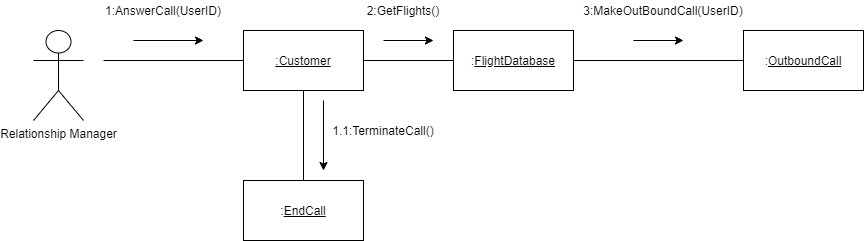

The diagram above was exported from draw.io. Its source (the exported page's mxGraphModel, read from the mxfile embedded in the PNG):
<mxGraphModel dx="1422" dy="762" grid="1" gridSize="10" guides="1" tooltips="1" connect="1" arrows="1" fold="1" page="1" pageScale="1" pageWidth="1169" pageHeight="826" background="#ffffff" math="0" shadow="0">
  <root>
    <mxCell id="0" />
    <mxCell id="1" parent="0" />
    <mxCell id="oeOnqppl6Dnb3AtQmSbj-41" value="Relationship Manager" style="shape=umlActor;verticalLabelPosition=bottom;labelBackgroundColor=#ffffff;verticalAlign=top;html=1;outlineConnect=0;" parent="1" vertex="1">
      <mxGeometry x="250" y="290" width="50" height="90" as="geometry" />
    </mxCell>
    <mxCell id="oeOnqppl6Dnb3AtQmSbj-49" value="" style="endArrow=none;html=1;" parent="1" edge="1">
      <mxGeometry width="50" height="50" relative="1" as="geometry">
        <mxPoint x="320" y="320" as="sourcePoint" />
        <mxPoint x="460" y="320" as="targetPoint" />
      </mxGeometry>
    </mxCell>
    <mxCell id="oeOnqppl6Dnb3AtQmSbj-50" value="" style="rounded=0;whiteSpace=wrap;html=1;" parent="1" vertex="1">
      <mxGeometry x="460" y="290" width="120" height="60" as="geometry" />
    </mxCell>
    <mxCell id="oeOnqppl6Dnb3AtQmSbj-51" value="" style="endArrow=classic;html=1;" parent="1" edge="1">
      <mxGeometry width="50" height="50" relative="1" as="geometry">
        <mxPoint x="350" y="300" as="sourcePoint" />
        <mxPoint x="420" y="300" as="targetPoint" />
      </mxGeometry>
    </mxCell>
    <mxCell id="oeOnqppl6Dnb3AtQmSbj-52" value="1:AnswerCall(UserID)" style="text;html=1;strokeColor=none;fillColor=none;align=center;verticalAlign=middle;whiteSpace=wrap;rounded=0;" parent="1" vertex="1">
      <mxGeometry x="360" y="260" width="40" height="20" as="geometry" />
    </mxCell>
    <mxCell id="oeOnqppl6Dnb3AtQmSbj-56" value="&lt;u&gt;:Customer&lt;/u&gt;" style="text;html=1;strokeColor=none;fillColor=none;align=center;verticalAlign=middle;whiteSpace=wrap;rounded=0;" parent="1" vertex="1">
      <mxGeometry x="500" y="310" width="40" height="20" as="geometry" />
    </mxCell>
    <mxCell id="oeOnqppl6Dnb3AtQmSbj-58" value="" style="endArrow=none;html=1;exitX=1;exitY=0.5;exitDx=0;exitDy=0;entryX=0;entryY=0.5;entryDx=0;entryDy=0;" parent="1" source="oeOnqppl6Dnb3AtQmSbj-50" edge="1">
      <mxGeometry width="50" height="50" relative="1" as="geometry">
        <mxPoint x="600" y="360" as="sourcePoint" />
        <mxPoint x="670" y="320" as="targetPoint" />
      </mxGeometry>
    </mxCell>
    <mxCell id="oeOnqppl6Dnb3AtQmSbj-61" value="" style="endArrow=classic;html=1;" parent="1" edge="1">
      <mxGeometry width="50" height="50" relative="1" as="geometry">
        <mxPoint x="600" y="300" as="sourcePoint" />
        <mxPoint x="650" y="300" as="targetPoint" />
      </mxGeometry>
    </mxCell>
    <mxCell id="oeOnqppl6Dnb3AtQmSbj-62" value="2:GetFlights()" style="text;html=1;strokeColor=none;fillColor=none;align=center;verticalAlign=middle;whiteSpace=wrap;rounded=0;" parent="1" vertex="1">
      <mxGeometry x="600" y="260" width="40" height="20" as="geometry" />
    </mxCell>
    <mxCell id="nSotyhKRuAauHrpJcc6O-1" value="" style="endArrow=none;html=1;exitX=0.5;exitY=1;exitDx=0;exitDy=0;" edge="1" parent="1" source="oeOnqppl6Dnb3AtQmSbj-50">
      <mxGeometry width="50" height="50" relative="1" as="geometry">
        <mxPoint x="440" y="540" as="sourcePoint" />
        <mxPoint x="520" y="440" as="targetPoint" />
      </mxGeometry>
    </mxCell>
    <mxCell id="nSotyhKRuAauHrpJcc6O-2" value=":&lt;u&gt;EndCall&lt;/u&gt;" style="rounded=0;whiteSpace=wrap;html=1;" vertex="1" parent="1">
      <mxGeometry x="460" y="440" width="120" height="60" as="geometry" />
    </mxCell>
    <mxCell id="nSotyhKRuAauHrpJcc6O-4" value="" style="endArrow=classic;html=1;" edge="1" parent="1">
      <mxGeometry width="50" height="50" relative="1" as="geometry">
        <mxPoint x="540" y="360" as="sourcePoint" />
        <mxPoint x="540" y="430" as="targetPoint" />
      </mxGeometry>
    </mxCell>
    <mxCell id="nSotyhKRuAauHrpJcc6O-5" value="1.1:TerminateCall()" style="text;html=1;strokeColor=none;fillColor=none;align=center;verticalAlign=middle;whiteSpace=wrap;rounded=0;" vertex="1" parent="1">
      <mxGeometry x="580" y="380" width="40" height="20" as="geometry" />
    </mxCell>
    <mxCell id="nSotyhKRuAauHrpJcc6O-6" value=":&lt;u&gt;FlightDatabase&lt;/u&gt;" style="rounded=0;whiteSpace=wrap;html=1;" vertex="1" parent="1">
      <mxGeometry x="670" y="290" width="120" height="60" as="geometry" />
    </mxCell>
    <mxCell id="nSotyhKRuAauHrpJcc6O-7" value=":&lt;u&gt;OutboundCall&lt;/u&gt;" style="rounded=0;whiteSpace=wrap;html=1;" vertex="1" parent="1">
      <mxGeometry x="960" y="290" width="120" height="60" as="geometry" />
    </mxCell>
    <mxCell id="nSotyhKRuAauHrpJcc6O-8" value="" style="endArrow=none;html=1;exitX=1;exitY=0.5;exitDx=0;exitDy=0;entryX=0;entryY=0.5;entryDx=0;entryDy=0;" edge="1" parent="1" source="nSotyhKRuAauHrpJcc6O-6" target="nSotyhKRuAauHrpJcc6O-7">
      <mxGeometry width="50" height="50" relative="1" as="geometry">
        <mxPoint x="880" y="410" as="sourcePoint" />
        <mxPoint x="930" y="360" as="targetPoint" />
      </mxGeometry>
    </mxCell>
    <mxCell id="nSotyhKRuAauHrpJcc6O-9" value="3:MakeOutBoundCall(UserID)" style="text;html=1;strokeColor=none;fillColor=none;align=center;verticalAlign=middle;whiteSpace=wrap;rounded=0;" vertex="1" parent="1">
      <mxGeometry x="860" y="260" width="40" height="20" as="geometry" />
    </mxCell>
    <mxCell id="nSotyhKRuAauHrpJcc6O-10" value="" style="endArrow=classic;html=1;" edge="1" parent="1">
      <mxGeometry width="50" height="50" relative="1" as="geometry">
        <mxPoint x="850" y="300" as="sourcePoint" />
        <mxPoint x="900" y="300" as="targetPoint" />
      </mxGeometry>
    </mxCell>
  </root>
</mxGraphModel>